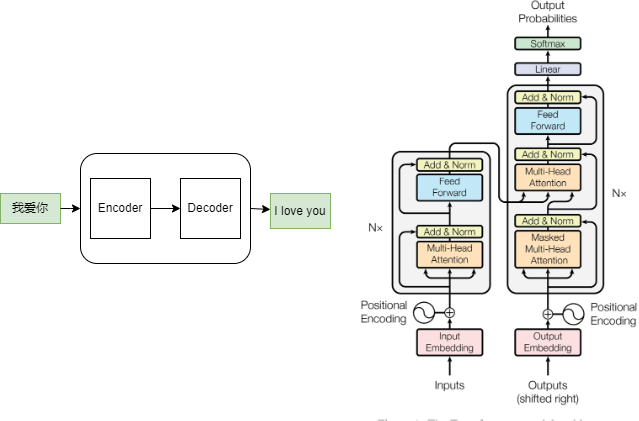

The diagram above was exported from draw.io. Its source (the exported page's mxGraphModel, read from the mxfile embedded in the PNG):
<mxGraphModel dx="1038" dy="649" grid="1" gridSize="10" guides="1" tooltips="1" connect="1" arrows="1" fold="1" page="1" pageScale="1" pageWidth="827" pageHeight="1169" math="1" shadow="0">
  <root>
    <mxCell id="0" />
    <mxCell id="1" parent="0" />
    <mxCell id="N96DHrKhK-jB3rFSTaaP-1" value="我爱你" style="rounded=0;whiteSpace=wrap;html=1;fillColor=#d5e8d4;strokeColor=#82b366;" vertex="1" parent="1">
      <mxGeometry x="70" y="795" width="60" height="30" as="geometry" />
    </mxCell>
    <mxCell id="N96DHrKhK-jB3rFSTaaP-2" value="" style="rounded=1;whiteSpace=wrap;html=1;" vertex="1" parent="1">
      <mxGeometry x="150" y="755" width="170" height="110" as="geometry" />
    </mxCell>
    <mxCell id="N96DHrKhK-jB3rFSTaaP-3" value="Encoder" style="rounded=0;whiteSpace=wrap;html=1;" vertex="1" parent="1">
      <mxGeometry x="160" y="780" width="60" height="60" as="geometry" />
    </mxCell>
    <mxCell id="N96DHrKhK-jB3rFSTaaP-4" value="Decoder" style="rounded=0;whiteSpace=wrap;html=1;" vertex="1" parent="1">
      <mxGeometry x="250" y="780" width="60" height="60" as="geometry" />
    </mxCell>
    <mxCell id="N96DHrKhK-jB3rFSTaaP-5" value="I love you" style="rounded=0;whiteSpace=wrap;html=1;fillColor=#d5e8d4;strokeColor=#82b366;" vertex="1" parent="1">
      <mxGeometry x="340" y="795" width="60" height="35" as="geometry" />
    </mxCell>
    <mxCell id="N96DHrKhK-jB3rFSTaaP-7" value="" style="endArrow=classic;html=1;rounded=0;exitX=1;exitY=0.5;exitDx=0;exitDy=0;entryX=0;entryY=0.5;entryDx=0;entryDy=0;" edge="1" parent="1" source="N96DHrKhK-jB3rFSTaaP-3" target="N96DHrKhK-jB3rFSTaaP-4">
      <mxGeometry width="50" height="50" relative="1" as="geometry">
        <mxPoint x="240" y="670" as="sourcePoint" />
        <mxPoint x="290" y="620" as="targetPoint" />
      </mxGeometry>
    </mxCell>
    <mxCell id="N96DHrKhK-jB3rFSTaaP-14" value="" style="endArrow=classic;html=1;rounded=0;exitX=1;exitY=0.5;exitDx=0;exitDy=0;entryX=0;entryY=0.5;entryDx=0;entryDy=0;" edge="1" parent="1" source="N96DHrKhK-jB3rFSTaaP-1" target="N96DHrKhK-jB3rFSTaaP-2">
      <mxGeometry width="50" height="50" relative="1" as="geometry">
        <mxPoint x="230.0000000000001" y="820" as="sourcePoint" />
        <mxPoint x="260.0000000000001" y="820" as="targetPoint" />
        <Array as="points">
          <mxPoint x="140" y="810" />
        </Array>
      </mxGeometry>
    </mxCell>
    <mxCell id="N96DHrKhK-jB3rFSTaaP-18" value="" style="endArrow=classic;html=1;rounded=0;exitX=1;exitY=0.5;exitDx=0;exitDy=0;" edge="1" parent="1" source="N96DHrKhK-jB3rFSTaaP-2" target="N96DHrKhK-jB3rFSTaaP-5">
      <mxGeometry width="50" height="50" relative="1" as="geometry">
        <mxPoint x="320" y="770" as="sourcePoint" />
        <mxPoint x="370" y="720" as="targetPoint" />
      </mxGeometry>
    </mxCell>
    <mxCell id="N96DHrKhK-jB3rFSTaaP-19" value="" style="shape=image;verticalLabelPosition=bottom;labelBackgroundColor=default;verticalAlign=top;aspect=fixed;imageAspect=0;image=https://pdf.cdn.readpaper.com/parsed/fetch_target/af91eb0d9382ed649e65f3d80bae456a_2_Figure_1.png;" vertex="1" parent="1">
      <mxGeometry x="430" y="602.5" width="277.85" height="420" as="geometry" />
    </mxCell>
  </root>
</mxGraphModel>